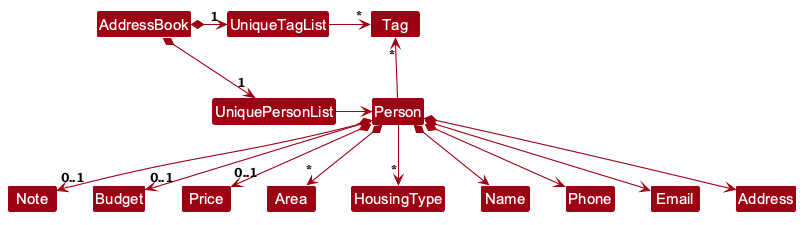

The diagram above was rendered by PlantUML. Its source (embedded in the PNG):
@startuml
!include style.puml
skinparam arrowThickness 1.1
skinparam arrowColor MODEL_COLOR
skinparam classBackgroundColor MODEL_COLOR

AddressBook *-right-> "1" UniquePersonList
AddressBook *-right-> "1" UniqueTagList
UniqueTagList -[hidden]down- UniquePersonList
UniqueTagList -[hidden]down- UniquePersonList

UniqueTagList -right-> "*" Tag
UniquePersonList -right-> Person

Person -up-> "*" Tag
Person *--> "0..1" Note
Person *--> "0..1" Budget
Person *--> "0..1" Price
Person *--> "*" Area
Person --> "*" HousingType
Person *--> Name
Person *--> Phone
Person *--> Email
Person *--> Address
@enduml